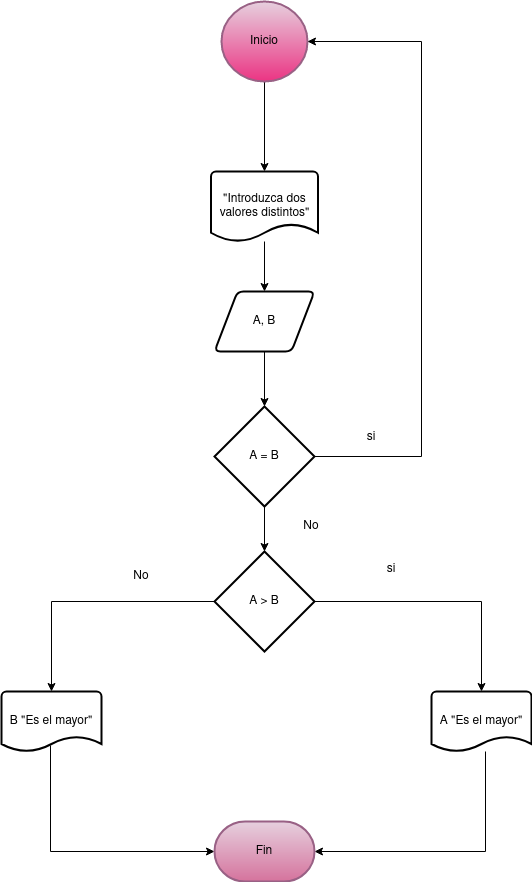

The diagram above was exported from draw.io. Its source (the exported page's mxGraphModel, read from the mxfile embedded in the PNG):
<mxGraphModel dx="2390" dy="1253" grid="1" gridSize="10" guides="1" tooltips="1" connect="1" arrows="1" fold="1" page="1" pageScale="1" pageWidth="827" pageHeight="1169" math="0" shadow="0">
  <root>
    <mxCell id="0" />
    <mxCell id="1" parent="0" />
    <mxCell id="tqzbveg9q-j_Ip34p2OB-3" style="edgeStyle=orthogonalEdgeStyle;rounded=0;orthogonalLoop=1;jettySize=auto;html=1;exitX=0.5;exitY=1;exitDx=0;exitDy=0;exitPerimeter=0;" parent="1" source="tqzbveg9q-j_Ip34p2OB-1" target="tqzbveg9q-j_Ip34p2OB-2" edge="1">
      <mxGeometry relative="1" as="geometry" />
    </mxCell>
    <mxCell id="tqzbveg9q-j_Ip34p2OB-1" value="Inicio" style="strokeWidth=2;html=1;shape=mxgraph.flowchart.start_2;whiteSpace=wrap;fillColor=#e6d0de;strokeColor=#996185;gradientColor=#EB3483;" parent="1" vertex="1">
      <mxGeometry x="360" y="180" width="86" height="80" as="geometry" />
    </mxCell>
    <mxCell id="tqzbveg9q-j_Ip34p2OB-5" style="edgeStyle=orthogonalEdgeStyle;rounded=0;orthogonalLoop=1;jettySize=auto;html=1;" parent="1" source="tqzbveg9q-j_Ip34p2OB-2" target="tqzbveg9q-j_Ip34p2OB-4" edge="1">
      <mxGeometry relative="1" as="geometry" />
    </mxCell>
    <mxCell id="tqzbveg9q-j_Ip34p2OB-2" value="&quot;Introduzca dos valores distintos&quot;" style="strokeWidth=2;html=1;shape=mxgraph.flowchart.document2;whiteSpace=wrap;size=0.25;" parent="1" vertex="1">
      <mxGeometry x="349.5" y="350" width="107" height="70" as="geometry" />
    </mxCell>
    <mxCell id="tqzbveg9q-j_Ip34p2OB-7" style="edgeStyle=orthogonalEdgeStyle;rounded=0;orthogonalLoop=1;jettySize=auto;html=1;exitX=0.5;exitY=1;exitDx=0;exitDy=0;" parent="1" source="tqzbveg9q-j_Ip34p2OB-4" target="tqzbveg9q-j_Ip34p2OB-6" edge="1">
      <mxGeometry relative="1" as="geometry" />
    </mxCell>
    <mxCell id="tqzbveg9q-j_Ip34p2OB-4" value="A, B" style="shape=parallelogram;html=1;strokeWidth=2;perimeter=parallelogramPerimeter;whiteSpace=wrap;rounded=1;arcSize=12;size=0.23;" parent="1" vertex="1">
      <mxGeometry x="353" y="470" width="100" height="60" as="geometry" />
    </mxCell>
    <mxCell id="tqzbveg9q-j_Ip34p2OB-8" style="edgeStyle=orthogonalEdgeStyle;rounded=0;orthogonalLoop=1;jettySize=auto;html=1;exitX=1;exitY=0.5;exitDx=0;exitDy=0;exitPerimeter=0;entryX=1;entryY=0.5;entryDx=0;entryDy=0;entryPerimeter=0;" parent="1" source="tqzbveg9q-j_Ip34p2OB-6" target="tqzbveg9q-j_Ip34p2OB-1" edge="1">
      <mxGeometry relative="1" as="geometry">
        <mxPoint x="520" y="280" as="targetPoint" />
        <Array as="points">
          <mxPoint x="560" y="635" />
          <mxPoint x="560" y="220" />
        </Array>
      </mxGeometry>
    </mxCell>
    <mxCell id="tqzbveg9q-j_Ip34p2OB-11" style="edgeStyle=orthogonalEdgeStyle;rounded=0;orthogonalLoop=1;jettySize=auto;html=1;" parent="1" source="tqzbveg9q-j_Ip34p2OB-6" target="tqzbveg9q-j_Ip34p2OB-10" edge="1">
      <mxGeometry relative="1" as="geometry" />
    </mxCell>
    <mxCell id="tqzbveg9q-j_Ip34p2OB-6" value="A = B" style="strokeWidth=2;html=1;shape=mxgraph.flowchart.decision;whiteSpace=wrap;" parent="1" vertex="1">
      <mxGeometry x="353" y="585" width="100" height="100" as="geometry" />
    </mxCell>
    <mxCell id="tqzbveg9q-j_Ip34p2OB-16" style="edgeStyle=orthogonalEdgeStyle;rounded=0;orthogonalLoop=1;jettySize=auto;html=1;" parent="1" source="tqzbveg9q-j_Ip34p2OB-10" target="tqzbveg9q-j_Ip34p2OB-14" edge="1">
      <mxGeometry relative="1" as="geometry" />
    </mxCell>
    <mxCell id="tqzbveg9q-j_Ip34p2OB-17" style="edgeStyle=orthogonalEdgeStyle;rounded=0;orthogonalLoop=1;jettySize=auto;html=1;entryX=0.5;entryY=0;entryDx=0;entryDy=0;entryPerimeter=0;" parent="1" source="tqzbveg9q-j_Ip34p2OB-10" target="tqzbveg9q-j_Ip34p2OB-15" edge="1">
      <mxGeometry relative="1" as="geometry" />
    </mxCell>
    <mxCell id="tqzbveg9q-j_Ip34p2OB-10" value="A &amp;gt; B" style="strokeWidth=2;html=1;shape=mxgraph.flowchart.decision;whiteSpace=wrap;" parent="1" vertex="1">
      <mxGeometry x="353" y="730" width="100" height="100" as="geometry" />
    </mxCell>
    <mxCell id="tqzbveg9q-j_Ip34p2OB-12" value="&lt;div&gt;si&lt;/div&gt;&lt;div&gt;&lt;br&gt;&lt;/div&gt;" style="text;html=1;strokeColor=none;fillColor=none;align=center;verticalAlign=middle;whiteSpace=wrap;rounded=0;" parent="1" vertex="1">
      <mxGeometry x="470" y="600" width="80" height="45" as="geometry" />
    </mxCell>
    <mxCell id="tqzbveg9q-j_Ip34p2OB-13" value="No" style="text;html=1;strokeColor=none;fillColor=none;align=center;verticalAlign=middle;whiteSpace=wrap;rounded=0;" parent="1" vertex="1">
      <mxGeometry x="420" y="690" width="60" height="30" as="geometry" />
    </mxCell>
    <mxCell id="tqzbveg9q-j_Ip34p2OB-21" style="edgeStyle=orthogonalEdgeStyle;rounded=0;orthogonalLoop=1;jettySize=auto;html=1;entryX=0;entryY=0.5;entryDx=0;entryDy=0;entryPerimeter=0;exitX=0.49;exitY=0.9;exitDx=0;exitDy=0;exitPerimeter=0;" parent="1" source="tqzbveg9q-j_Ip34p2OB-14" target="tqzbveg9q-j_Ip34p2OB-20" edge="1">
      <mxGeometry relative="1" as="geometry">
        <mxPoint x="190" y="1050" as="targetPoint" />
        <Array as="points">
          <mxPoint x="189" y="1030" />
        </Array>
      </mxGeometry>
    </mxCell>
    <mxCell id="tqzbveg9q-j_Ip34p2OB-14" value="B &quot;Es el mayor&quot;" style="strokeWidth=2;html=1;shape=mxgraph.flowchart.document2;whiteSpace=wrap;size=0.25;" parent="1" vertex="1">
      <mxGeometry x="140" y="870" width="100" height="60" as="geometry" />
    </mxCell>
    <mxCell id="tqzbveg9q-j_Ip34p2OB-22" style="edgeStyle=orthogonalEdgeStyle;rounded=0;orthogonalLoop=1;jettySize=auto;html=1;entryX=1;entryY=0.5;entryDx=0;entryDy=0;entryPerimeter=0;" parent="1" source="tqzbveg9q-j_Ip34p2OB-15" target="tqzbveg9q-j_Ip34p2OB-20" edge="1">
      <mxGeometry relative="1" as="geometry">
        <Array as="points">
          <mxPoint x="624" y="1030" />
        </Array>
      </mxGeometry>
    </mxCell>
    <mxCell id="tqzbveg9q-j_Ip34p2OB-15" value="A &quot;Es el mayor&quot;" style="strokeWidth=2;html=1;shape=mxgraph.flowchart.document2;whiteSpace=wrap;size=0.25;" parent="1" vertex="1">
      <mxGeometry x="570" y="870" width="100" height="60" as="geometry" />
    </mxCell>
    <mxCell id="tqzbveg9q-j_Ip34p2OB-18" value="No" style="text;html=1;strokeColor=none;fillColor=none;align=center;verticalAlign=middle;whiteSpace=wrap;rounded=0;" parent="1" vertex="1">
      <mxGeometry x="250" y="740" width="60" height="30" as="geometry" />
    </mxCell>
    <mxCell id="tqzbveg9q-j_Ip34p2OB-19" value="&lt;div&gt;si&lt;/div&gt;&lt;div&gt;&lt;br&gt;&lt;/div&gt;" style="text;html=1;strokeColor=none;fillColor=none;align=center;verticalAlign=middle;whiteSpace=wrap;rounded=0;" parent="1" vertex="1">
      <mxGeometry x="490" y="732.5" width="80" height="45" as="geometry" />
    </mxCell>
    <mxCell id="tqzbveg9q-j_Ip34p2OB-20" value="Fin" style="strokeWidth=2;html=1;shape=mxgraph.flowchart.terminator;whiteSpace=wrap;fillColor=#e6d0de;gradientColor=#d5739d;strokeColor=#996185;" parent="1" vertex="1">
      <mxGeometry x="353" y="1000" width="100" height="60" as="geometry" />
    </mxCell>
  </root>
</mxGraphModel>